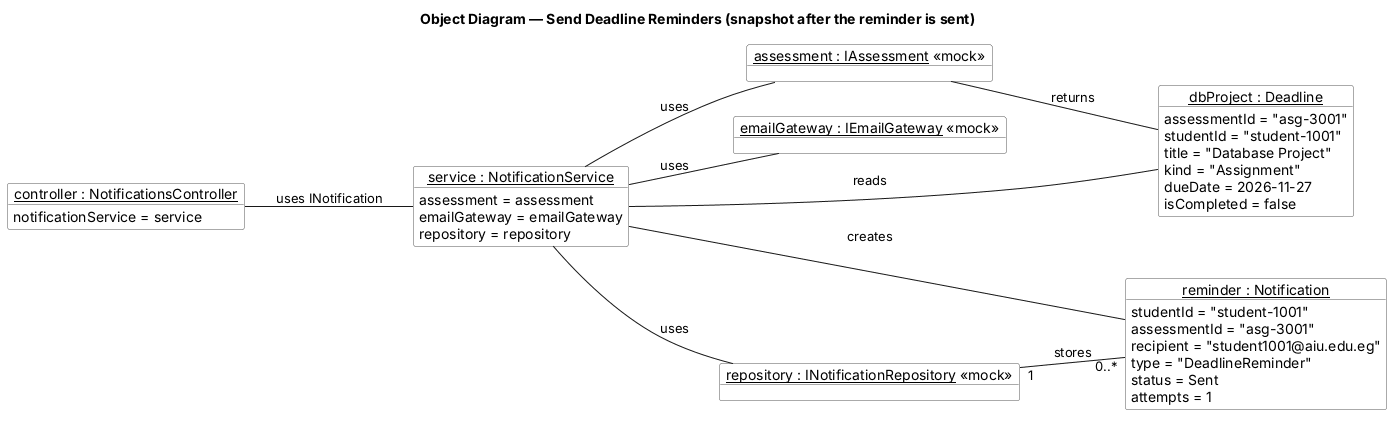

The diagram above was rendered by PlantUML. Its source (embedded in the PNG):
@startuml
title Object Diagram — Send Deadline Reminders (snapshot after the reminder is sent)
left to right direction
skinparam shadowing false
skinparam object {
  BackgroundColor #FFFFFF
  BorderColor #555555
}

object "<u>controller : NotificationsController</u>" as Controller {
  notificationService = service
}
object "<u>service : NotificationService</u>" as Service {
  assessment = assessment
  emailGateway = emailGateway
  repository = repository
}
object "<u>assessment : IAssessment</u> «mock»" as Assessment
object "<u>emailGateway : IEmailGateway</u> «mock»" as Email
object "<u>repository : INotificationRepository</u> «mock»" as Repository
object "<u>dbProject : Deadline</u>" as Deadline {
  assessmentId = "asg-3001"
  studentId = "student-1001"
  title = "Database Project"
  kind = "Assignment"
  dueDate = 2026-11-27
  isCompleted = false
}
object "<u>reminder : Notification</u>" as Notification {
  studentId = "student-1001"
  assessmentId = "asg-3001"
  recipient = "student1001@aiu.edu.eg"
  type = "DeadlineReminder"
  status = Sent
  attempts = 1
}

Controller -- Service : uses INotification
Service -- Assessment : uses
Service -- Email : uses
Service -- Repository : uses
Assessment -- Deadline : returns
Service -- Deadline : reads
Service -- Notification : creates
Repository "1" -- "0..*" Notification : stores

@enduml